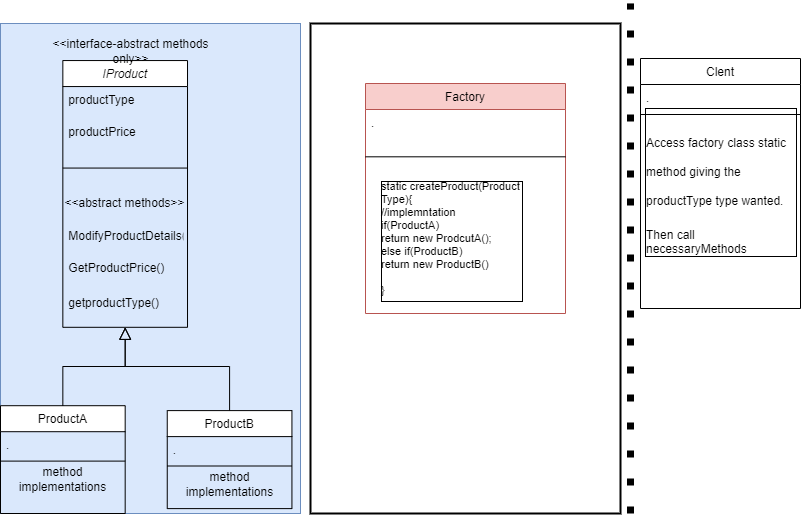

The diagram above was exported from draw.io. Its source (the exported page's mxGraphModel, read from the mxfile embedded in the PNG):
<mxGraphModel dx="868" dy="1550" grid="1" gridSize="10" guides="1" tooltips="1" connect="1" arrows="1" fold="1" page="1" pageScale="1" pageWidth="850" pageHeight="1100" math="0" shadow="0">
  <root>
    <mxCell id="0" />
    <mxCell id="1" parent="0" />
    <mxCell id="38SbODLfQwHxIRMyUYER-1" value="Clent" style="swimlane;fontStyle=0;align=center;verticalAlign=top;childLayout=stackLayout;horizontal=1;startSize=26;horizontalStack=0;resizeParent=1;resizeLast=0;collapsible=1;marginBottom=0;rounded=0;shadow=0;strokeWidth=1;" vertex="1" parent="1">
      <mxGeometry x="650" y="45" width="160" height="250" as="geometry">
        <mxRectangle x="550" y="140" width="160" height="26" as="alternateBounds" />
      </mxGeometry>
    </mxCell>
    <mxCell id="38SbODLfQwHxIRMyUYER-2" value="." style="text;align=left;verticalAlign=top;spacingLeft=4;spacingRight=4;overflow=hidden;rotatable=0;points=[[0,0.5],[1,0.5]];portConstraint=eastwest;" vertex="1" parent="38SbODLfQwHxIRMyUYER-1">
      <mxGeometry y="26" width="160" height="26" as="geometry" />
    </mxCell>
    <mxCell id="38SbODLfQwHxIRMyUYER-3" value="" style="line;html=1;strokeWidth=1;align=left;verticalAlign=middle;spacingTop=-1;spacingLeft=3;spacingRight=3;rotatable=0;labelPosition=right;points=[];portConstraint=eastwest;" vertex="1" parent="38SbODLfQwHxIRMyUYER-1">
      <mxGeometry y="52" width="160" height="8" as="geometry" />
    </mxCell>
    <mxCell id="38SbODLfQwHxIRMyUYER-4" value="&lt;h1&gt;&lt;span style=&quot;font-size: 12px ; font-weight: 400 ; text-align: center&quot;&gt;Access factory class static method giving the productType type wanted.&lt;/span&gt;&lt;br&gt;&lt;/h1&gt;&lt;div&gt;&lt;span style=&quot;font-size: 12px ; font-weight: 400 ; text-align: center&quot;&gt;Then call necessaryMethods&lt;/span&gt;&lt;/div&gt;" style="text;html=1;strokeColor=none;fillColor=none;spacing=5;spacingTop=-20;whiteSpace=wrap;overflow=hidden;rounded=0;labelBorderColor=default;fontColor=#000000;" vertex="1" parent="38SbODLfQwHxIRMyUYER-1">
      <mxGeometry y="60" width="160" height="160" as="geometry" />
    </mxCell>
    <mxCell id="38SbODLfQwHxIRMyUYER-5" value="" style="endArrow=none;dashed=1;html=1;dashPattern=1 3;strokeWidth=7;rounded=0;fontColor=#000000;strokeColor=#000000;" edge="1" parent="1">
      <mxGeometry width="50" height="50" relative="1" as="geometry">
        <mxPoint x="640" y="500" as="sourcePoint" />
        <mxPoint x="640" y="-10" as="targetPoint" />
      </mxGeometry>
    </mxCell>
    <mxCell id="38SbODLfQwHxIRMyUYER-6" value="" style="group" vertex="1" connectable="0" parent="1">
      <mxGeometry x="10" y="10" width="300" height="490" as="geometry" />
    </mxCell>
    <mxCell id="38SbODLfQwHxIRMyUYER-7" value="" style="group;fillColor=#dae8fc;strokeColor=#6c8ebf;container=0;" vertex="1" connectable="0" parent="38SbODLfQwHxIRMyUYER-6">
      <mxGeometry width="300" height="490" as="geometry" />
    </mxCell>
    <mxCell id="38SbODLfQwHxIRMyUYER-8" value="ProductA" style="swimlane;fontStyle=0;align=center;verticalAlign=top;childLayout=stackLayout;horizontal=1;startSize=26;horizontalStack=0;resizeParent=1;resizeLast=0;collapsible=1;marginBottom=0;rounded=0;shadow=0;strokeWidth=1;" vertex="1" parent="38SbODLfQwHxIRMyUYER-6">
      <mxGeometry y="382.2" width="124.67532467532467" height="107.8" as="geometry">
        <mxRectangle x="130" y="380" width="160" height="26" as="alternateBounds" />
      </mxGeometry>
    </mxCell>
    <mxCell id="38SbODLfQwHxIRMyUYER-9" value="." style="text;align=left;verticalAlign=top;spacingLeft=4;spacingRight=4;overflow=hidden;rotatable=0;points=[[0,0.5],[1,0.5]];portConstraint=eastwest;" vertex="1" parent="38SbODLfQwHxIRMyUYER-8">
      <mxGeometry y="26" width="124.67532467532467" height="25.48" as="geometry" />
    </mxCell>
    <mxCell id="38SbODLfQwHxIRMyUYER-10" value="" style="line;html=1;strokeWidth=1;align=left;verticalAlign=middle;spacingTop=-1;spacingLeft=3;spacingRight=3;rotatable=0;labelPosition=right;points=[];portConstraint=eastwest;" vertex="1" parent="38SbODLfQwHxIRMyUYER-8">
      <mxGeometry y="51.480000000000004" width="124.67532467532467" height="7.84" as="geometry" />
    </mxCell>
    <mxCell id="38SbODLfQwHxIRMyUYER-11" value="method implementations" style="text;html=1;strokeColor=none;fillColor=none;align=center;verticalAlign=middle;whiteSpace=wrap;rounded=0;" vertex="1" parent="38SbODLfQwHxIRMyUYER-8">
      <mxGeometry y="59.32000000000001" width="124.67532467532467" height="29.4" as="geometry" />
    </mxCell>
    <mxCell id="38SbODLfQwHxIRMyUYER-12" value="" style="endArrow=block;endSize=10;endFill=0;shadow=0;strokeWidth=1;rounded=0;edgeStyle=elbowEdgeStyle;elbow=vertical;entryX=0.5;entryY=1;entryDx=0;entryDy=0;" edge="1" parent="38SbODLfQwHxIRMyUYER-6" source="38SbODLfQwHxIRMyUYER-8" target="38SbODLfQwHxIRMyUYER-19">
      <mxGeometry width="160" relative="1" as="geometry">
        <mxPoint x="62.33766233766234" y="326.34" as="sourcePoint" />
        <mxPoint x="163.63636363636363" y="362.59999999999997" as="targetPoint" />
        <Array as="points">
          <mxPoint x="62.33766233766234" y="343" />
          <mxPoint x="187.01298701298697" y="372.4" />
          <mxPoint x="109.09090909090907" y="382.2" />
          <mxPoint x="132.46753246753244" y="421.4" />
        </Array>
      </mxGeometry>
    </mxCell>
    <mxCell id="38SbODLfQwHxIRMyUYER-13" value="ProductB" style="swimlane;fontStyle=0;align=center;verticalAlign=top;childLayout=stackLayout;horizontal=1;startSize=26;horizontalStack=0;resizeParent=1;resizeLast=0;collapsible=1;marginBottom=0;rounded=0;shadow=0;strokeWidth=1;" vertex="1" parent="38SbODLfQwHxIRMyUYER-6">
      <mxGeometry x="166.75324675324674" y="387.09999999999997" width="124.67532467532467" height="98" as="geometry">
        <mxRectangle x="340" y="380" width="170" height="26" as="alternateBounds" />
      </mxGeometry>
    </mxCell>
    <mxCell id="38SbODLfQwHxIRMyUYER-14" value="." style="text;align=left;verticalAlign=top;spacingLeft=4;spacingRight=4;overflow=hidden;rotatable=0;points=[[0,0.5],[1,0.5]];portConstraint=eastwest;" vertex="1" parent="38SbODLfQwHxIRMyUYER-13">
      <mxGeometry y="26" width="124.67532467532467" height="25.48" as="geometry" />
    </mxCell>
    <mxCell id="38SbODLfQwHxIRMyUYER-15" value="" style="line;html=1;strokeWidth=1;align=left;verticalAlign=middle;spacingTop=-1;spacingLeft=3;spacingRight=3;rotatable=0;labelPosition=right;points=[];portConstraint=eastwest;" vertex="1" parent="38SbODLfQwHxIRMyUYER-13">
      <mxGeometry y="51.480000000000004" width="124.67532467532467" height="7.84" as="geometry" />
    </mxCell>
    <mxCell id="38SbODLfQwHxIRMyUYER-16" value="method implementations" style="text;html=1;strokeColor=none;fillColor=none;align=center;verticalAlign=middle;whiteSpace=wrap;rounded=0;" vertex="1" parent="38SbODLfQwHxIRMyUYER-13">
      <mxGeometry y="59.32000000000001" width="124.67532467532467" height="29.4" as="geometry" />
    </mxCell>
    <mxCell id="38SbODLfQwHxIRMyUYER-17" value="" style="endArrow=block;endSize=10;endFill=0;shadow=0;strokeWidth=1;rounded=0;edgeStyle=elbowEdgeStyle;elbow=vertical;exitX=0.5;exitY=0;exitDx=0;exitDy=0;entryX=0.5;entryY=1;entryDx=0;entryDy=0;" edge="1" parent="38SbODLfQwHxIRMyUYER-6" source="38SbODLfQwHxIRMyUYER-13" target="38SbODLfQwHxIRMyUYER-19">
      <mxGeometry width="160" relative="1" as="geometry">
        <mxPoint x="221.2987012987013" y="480.2" as="sourcePoint" />
        <mxPoint x="175.32467532467527" y="333.2" as="targetPoint" />
        <Array as="points">
          <mxPoint x="124.67532467532467" y="343" />
          <mxPoint x="163.63636363636363" y="372.4" />
          <mxPoint x="163.63636363636363" y="362.59999999999997" />
          <mxPoint x="187.01298701298697" y="382.2" />
          <mxPoint x="96.62337662337663" y="372.4" />
          <mxPoint x="143.37662337662334" y="392" />
          <mxPoint x="182.33766233766232" y="421.4" />
          <mxPoint x="135.58441558441555" y="392" />
          <mxPoint x="213.50649350649348" y="421.4" />
          <mxPoint x="127.79220779220779" y="392" />
        </Array>
      </mxGeometry>
    </mxCell>
    <mxCell id="38SbODLfQwHxIRMyUYER-18" value="" style="group" vertex="1" connectable="0" parent="38SbODLfQwHxIRMyUYER-6">
      <mxGeometry x="62.33766233766234" width="214.28571428571428" height="303.8" as="geometry" />
    </mxCell>
    <mxCell id="38SbODLfQwHxIRMyUYER-19" value="IProduct" style="swimlane;fontStyle=2;align=center;verticalAlign=top;childLayout=stackLayout;horizontal=1;startSize=26;horizontalStack=0;resizeParent=1;resizeLast=0;collapsible=1;marginBottom=0;rounded=0;shadow=0;strokeWidth=1;" vertex="1" parent="38SbODLfQwHxIRMyUYER-18">
      <mxGeometry y="37.048780487804876" width="124.67532467532467" height="266.7512195121951" as="geometry">
        <mxRectangle x="230" y="140" width="160" height="26" as="alternateBounds" />
      </mxGeometry>
    </mxCell>
    <mxCell id="38SbODLfQwHxIRMyUYER-20" value="productType" style="text;align=left;verticalAlign=top;spacingLeft=4;spacingRight=4;overflow=hidden;rotatable=0;points=[[0,0.5],[1,0.5]];portConstraint=eastwest;rounded=0;shadow=0;html=0;" vertex="1" parent="38SbODLfQwHxIRMyUYER-19">
      <mxGeometry y="26" width="124.67532467532467" height="32.10894308943089" as="geometry" />
    </mxCell>
    <mxCell id="38SbODLfQwHxIRMyUYER-21" value="productPrice" style="text;align=left;verticalAlign=top;spacingLeft=4;spacingRight=4;overflow=hidden;rotatable=0;points=[[0,0.5],[1,0.5]];portConstraint=eastwest;rounded=0;shadow=0;html=0;" vertex="1" parent="38SbODLfQwHxIRMyUYER-19">
      <mxGeometry y="58.10894308943089" width="124.67532467532467" height="32.10894308943089" as="geometry" />
    </mxCell>
    <mxCell id="38SbODLfQwHxIRMyUYER-22" value="" style="line;html=1;strokeWidth=1;align=left;verticalAlign=middle;spacingTop=-1;spacingLeft=3;spacingRight=3;rotatable=0;labelPosition=right;points=[];portConstraint=eastwest;" vertex="1" parent="38SbODLfQwHxIRMyUYER-19">
      <mxGeometry y="90.21788617886178" width="124.67532467532467" height="34.578861788617886" as="geometry" />
    </mxCell>
    <mxCell id="38SbODLfQwHxIRMyUYER-23" value="&amp;lt;&amp;lt;abstract methods&amp;gt;&amp;gt;" style="text;html=1;strokeColor=none;fillColor=none;align=center;verticalAlign=middle;whiteSpace=wrap;rounded=0;" vertex="1" parent="38SbODLfQwHxIRMyUYER-19">
      <mxGeometry y="124.79674796747966" width="124.67532467532467" height="37.04878048780487" as="geometry" />
    </mxCell>
    <mxCell id="38SbODLfQwHxIRMyUYER-24" value="ModifyProductDetails()" style="text;align=left;verticalAlign=top;spacingLeft=4;spacingRight=4;overflow=hidden;rotatable=0;points=[[0,0.5],[1,0.5]];portConstraint=eastwest;rounded=0;shadow=0;html=0;" vertex="1" parent="38SbODLfQwHxIRMyUYER-19">
      <mxGeometry y="161.84552845528452" width="124.67532467532467" height="32.10894308943089" as="geometry" />
    </mxCell>
    <mxCell id="38SbODLfQwHxIRMyUYER-25" value="GetProductPrice()" style="text;align=left;verticalAlign=top;spacingLeft=4;spacingRight=4;overflow=hidden;rotatable=0;points=[[0,0.5],[1,0.5]];portConstraint=eastwest;" vertex="1" parent="38SbODLfQwHxIRMyUYER-19">
      <mxGeometry y="193.9544715447154" width="124.67532467532467" height="34.578861788617886" as="geometry" />
    </mxCell>
    <mxCell id="38SbODLfQwHxIRMyUYER-26" value="getproductType()" style="text;align=left;verticalAlign=top;spacingLeft=4;spacingRight=4;overflow=hidden;rotatable=0;points=[[0,0.5],[1,0.5]];portConstraint=eastwest;" vertex="1" parent="38SbODLfQwHxIRMyUYER-19">
      <mxGeometry y="228.5333333333333" width="124.67532467532467" height="32.10894308943089" as="geometry" />
    </mxCell>
    <mxCell id="38SbODLfQwHxIRMyUYER-27" value="&amp;lt;&amp;lt;interface-abstract methods only&amp;gt;&amp;gt;" style="text;html=1;strokeColor=none;fillColor=none;align=center;verticalAlign=middle;whiteSpace=wrap;rounded=0;" vertex="1" parent="38SbODLfQwHxIRMyUYER-18">
      <mxGeometry x="-19.482857142857146" y="9.8" width="175.32857142857142" height="37.044" as="geometry" />
    </mxCell>
    <mxCell id="38SbODLfQwHxIRMyUYER-28" value="" style="group;strokeWidth=2;strokeColor=default;container=0;" vertex="1" connectable="0" parent="1">
      <mxGeometry x="320" y="10" width="310" height="490" as="geometry" />
    </mxCell>
    <mxCell id="38SbODLfQwHxIRMyUYER-29" value="Factory" style="swimlane;fontStyle=0;align=center;verticalAlign=top;childLayout=stackLayout;horizontal=1;startSize=26;horizontalStack=0;resizeParent=1;resizeLast=0;collapsible=1;marginBottom=0;rounded=0;shadow=0;strokeWidth=1;strokeColor=#b85450;fillColor=#f8cecc;" vertex="1" parent="1">
      <mxGeometry x="375" y="70" width="200" height="230" as="geometry">
        <mxRectangle x="550" y="140" width="160" height="26" as="alternateBounds" />
      </mxGeometry>
    </mxCell>
    <mxCell id="38SbODLfQwHxIRMyUYER-30" value="" style="group" vertex="1" connectable="0" parent="38SbODLfQwHxIRMyUYER-29">
      <mxGeometry y="26" width="200" height="180" as="geometry" />
    </mxCell>
    <mxCell id="38SbODLfQwHxIRMyUYER-31" value="." style="text;align=left;verticalAlign=top;spacingLeft=4;spacingRight=4;overflow=hidden;rotatable=0;points=[[0,0.5],[1,0.5]];portConstraint=eastwest;" vertex="1" parent="38SbODLfQwHxIRMyUYER-30">
      <mxGeometry width="150" height="41" as="geometry" />
    </mxCell>
    <mxCell id="38SbODLfQwHxIRMyUYER-32" value="" style="line;html=1;strokeWidth=1;align=left;verticalAlign=middle;spacingTop=-1;spacingLeft=3;spacingRight=3;rotatable=0;labelPosition=right;points=[];portConstraint=eastwest;" vertex="1" parent="38SbODLfQwHxIRMyUYER-30">
      <mxGeometry y="41" width="200" height="12.62" as="geometry" />
    </mxCell>
    <mxCell id="38SbODLfQwHxIRMyUYER-33" value="static createProduct(Product&#10;Type){&#10;//implemntation&#10;if(ProductA)&#10;return new ProdcutA();&#10;else if(ProductB)&#10;return new ProductB()&#10;&#10;}" style="text;align=left;verticalAlign=top;spacingLeft=4;spacingRight=4;overflow=hidden;rotatable=0;points=[[0,0.5],[1,0.5]];portConstraint=eastwest;labelBorderColor=default;fontSize=11;strokeWidth=2;" vertex="1" parent="38SbODLfQwHxIRMyUYER-30">
      <mxGeometry x="10" y="64" width="190" height="126.38" as="geometry" />
    </mxCell>
  </root>
</mxGraphModel>